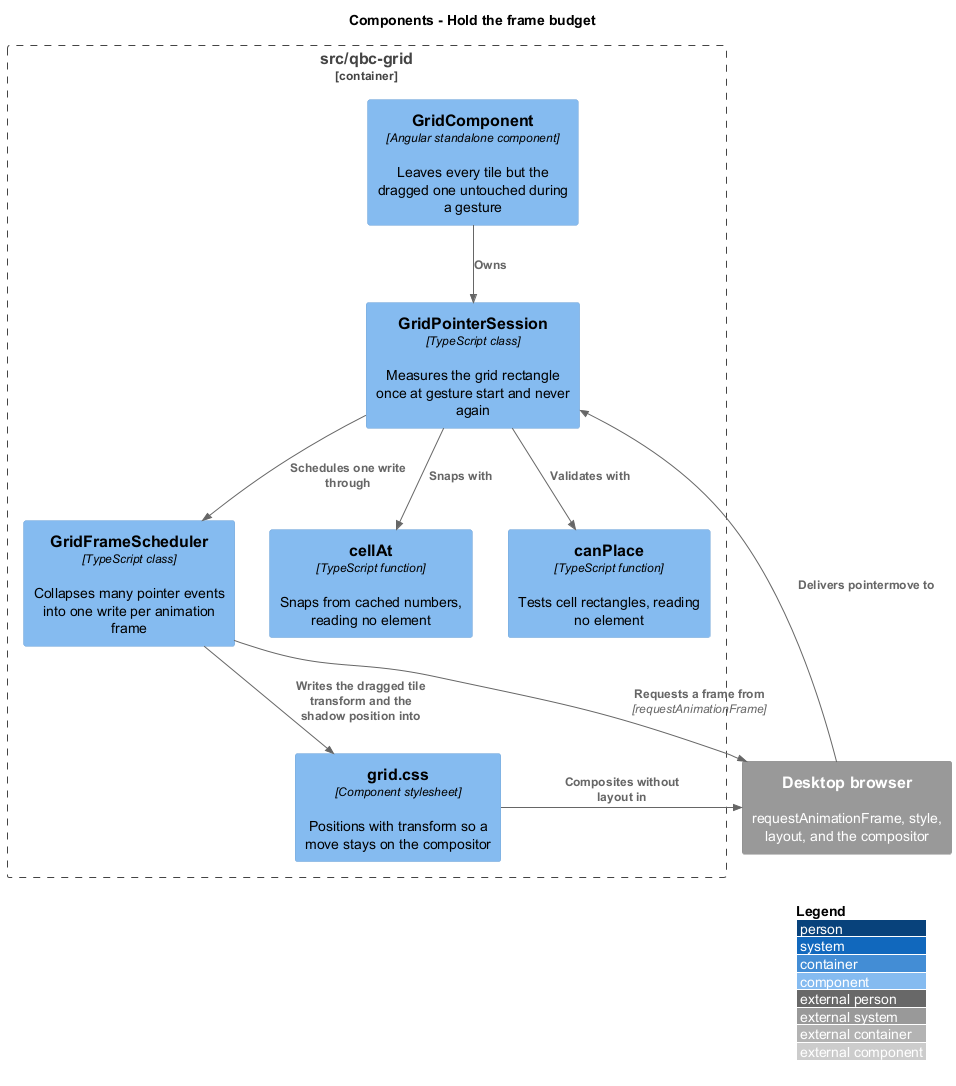

The diagram above was rendered by PlantUML. Its source (embedded in the PNG):
@startuml
!include <C4/C4_Component>
LAYOUT_WITH_LEGEND()
title Components - Hold the frame budget

Container_Boundary(components, "src/qbc-grid") {
  Component(session, "GridPointerSession", "TypeScript class", "Measures the grid rectangle once at gesture start and never again")
  Component(scheduler, "GridFrameScheduler", "TypeScript class", "Collapses many pointer events into one write per animation frame")
  Component(cellat, "cellAt", "TypeScript function", "Snaps from cached numbers, reading no element")
  Component(canplace, "canPlace", "TypeScript function", "Tests cell rectangles, reading no element")
  Component(styles, "grid.css", "Component stylesheet", "Positions with transform so a move stays on the compositor")
  Component(grid, "GridComponent", "Angular standalone component", "Leaves every tile but the dragged one untouched during a gesture")
}

System_Ext(browser, "Desktop browser", "requestAnimationFrame, style, layout, and the compositor")

Rel(browser, session, "Delivers pointermove to")
Rel(session, cellat, "Snaps with")
Rel(session, canplace, "Validates with")
Rel(session, scheduler, "Schedules one write through")
Rel(scheduler, browser, "Requests a frame from", "requestAnimationFrame")
Rel(scheduler, styles, "Writes the dragged tile transform and the shadow position into")
Rel(styles, browser, "Composites without layout in")
Rel(grid, session, "Owns")
@enduml